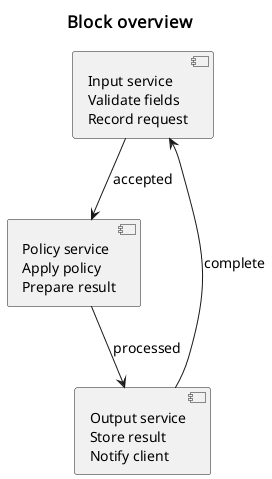

The diagram above was rendered by PlantUML. Its source (embedded in the PNG):
@startuml
skinparam defaultFontName Noto Sans
skinparam defaultFontSize 14
skinparam dpi 96
skinparam shadowing false
skinparam titleFontName Noto Sans
skinparam titleFontSize 17
title Block overview
component "Input service\nValidate fields\nRecord request" as A
component "Policy service\nApply policy\nPrepare result" as B
component "Output service\nStore result\nNotify client" as C
A --> B: accepted
B --> C: processed
C --> A: complete
@enduml